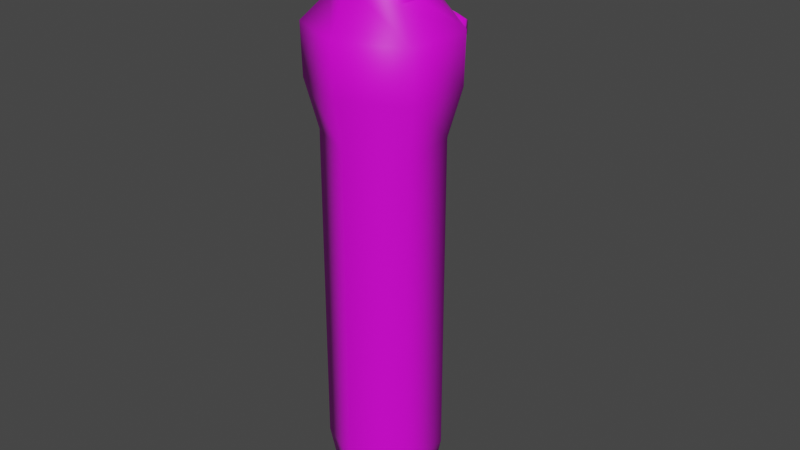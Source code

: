 # Source: enemy_008.blend  (saved by Blender 3.0.42; exported with 4.5.12 LTS)
import bpy
from mathutils import Matrix  # noqa: F401  (used for matrix-valued properties, if any)

bpy.ops.wm.read_factory_settings(use_empty=True)
scene = bpy.context.scene
scene.name = 'Scene'

# ---- collections
col_collection = bpy.data.collections.new('Collection'); scene.collection.children.link(col_collection)

# ---- images (referenced by path relative to the original .blend; pixels are not part of the script)
import os
ASSET_DIR = os.environ.get("B2B_ASSET_DIR", "")  # directory of the original .blend (textures are referenced by path, not embedded)
HERE = os.path.dirname(os.path.abspath(__file__))  # packed textures are extracted next to this script under _unpacked/

def load_image(name, relpath, width, height, colorspace="sRGB"):
    """Load a texture the original file referenced (path relative to the .blend, or extracted next to this script)."""
    p = next((c for c in (os.path.join(HERE, relpath), os.path.join(ASSET_DIR, relpath)) if relpath and os.path.exists(c)), "")
    if p:
        img = bpy.data.images.load(p, check_existing=True)
        img.name = name
    else:  # same state as the original file: an image datablock whose file is absent (Cycles renders it pink)
        img = bpy.data.images.new(name, width, height)
        img.source = "FILE"
        img.filepath = "//" + (relpath or name)
    img.colorspace_settings.name = colorspace
    return img
img_untitled = load_image('Untitled', '', 1024, 1024, 'sRGB')

# ---- materials (node trees are filled in below, after node groups)
mat_material = bpy.data.materials.new('Material')
mat_material.use_transparent_shadow = False

# ---- material node trees
mat_material.use_nodes = True; mat_material.node_tree.nodes.clear()
_N = mat_material.node_tree.nodes; _L = mat_material.node_tree.links
n0 = _N.new('ShaderNodeOutputMaterial'); n0.name = 'Material Output'; n0.location = (300, 300)
n1 = _N.new('ShaderNodeTexImage'); n1.name = 'Image Texture'; n1.location = (-272, 286)
n1.image = img_untitled
n2 = _N.new('ShaderNodeBsdfPrincipled'); n2.name = 'Principled BSDF'; n2.location = (10, 300)
n2.distribution = 'GGX'
n2.subsurface_method = 'RANDOM_WALK_SKIN'
n2.inputs[3].default_value = 1.45
n2.inputs[27].default_value = (0.0, 0.0, 0.0, 1.0)
n2.inputs[28].default_value = 1.0
_L.new(n2.outputs[0], n0.inputs[0])
_L.new(n1.outputs[0], n2.inputs[0])
n0.is_active_output = True

# ---- world
world_world = bpy.data.worlds.new('World'); scene.world = world_world
world_world.use_nodes = True; world_world.node_tree.nodes.clear()
_N = world_world.node_tree.nodes; _L = world_world.node_tree.links
n0 = _N.new('ShaderNodeOutputWorld'); n0.name = 'World Output'; n0.location = (300, 300)
n1 = _N.new('ShaderNodeBackground'); n1.name = 'Background'; n1.location = (10, 300)
n1.inputs[0].default_value = (0.05088, 0.05088, 0.05088, 1.0)
_L.new(n1.outputs[0], n0.inputs[0])
n0.is_active_output = True
world_world.color = (0.05088, 0.05088, 0.05088)
world_world.use_sun_shadow = False
world_world.sun_shadow_jitter_overblur = 0.0

# ---- meshes
me_cube = bpy.data.meshes.new('Cube')
me_cube.from_pydata([(0.2538, -0.1426, 1.861), (0.06671, -0.03748, 0.002216), (-0.2538, -0.1426, 1.861), (-0.06671, -0.03748, 0.002216), (0.2538, 0.1426, 1.861), (0.06671, 0.03748, 0.002216), (-0.2538, 0.1426, 1.861), (-0.06671, 0.03748, 0.002216), (0.2063, -0.1159, 0.3027), (-0.2063, 0.1159, 0.3027), (-0.2063, -0.1159, 0.3027), (0.2063, 0.1159, 0.3027), (0.1732, -0.09732, 0.1141), (-0.1732, -0.09732, 0.1141), (0.1732, 0.09732, 0.1141), (-0.1732, 0.09732, 0.1141), (3.725e-09, 0.07057, 0.002216), (-2.26e-08, -0.2513, 1.861), (-3.725e-09, -0.07057, 0.002216), (-1.863e-08, -0.2183, 0.3027), (1.118e-08, 0.2183, 0.3027), (1.118e-08, 0.1832, 0.1141), (-3.725e-09, -0.1832, 0.1141), (-7.451e-09, -0.177, 2.248), (0.1557, -0.08754, 2.188), (-0.0004849, 0.1914, 2.25), (0.155, 0.08796, 2.188), (-9.313e-09, 0.03951, 2.322), (0.1618, 0.009369, 2.188), (-7.451e-09, -0.1797, 2.475), (0.1477, -0.1675, 2.441), (0.0, 0.1487, 2.495), (0.1623, 0.1118, 2.462), (-7.451e-09, 0.0796, 2.498), (0.1626, 0.05259, 2.462), (0.1493, -0.03869, 2.178), (0.1515, -0.09385, 2.436), (-7.451e-09, -0.1069, 2.466), (0.1488, 0.01838, 2.192), (0.1498, -0.03854, 2.437), (-7.451e-09, -0.05243, 2.466), (0.1564, 0.01585, 2.164), (-7.451e-09, 0.08426, 2.484), (0.1571, 0.05337, 2.451), (0.1521, -0.02763, 2.177), (-8.382e-09, 0.02157, 2.484), (0.1571, -0.002739, 2.451), (-8.382e-09, -0.02084, 2.322), (0.1599, -0.0139, 2.188), (0.1567, -0.09829, 2.444), (-7.451e-09, -0.1092, 2.478), (-0.1557, -0.08754, 2.188), (-0.155, 0.08796, 2.188), (-0.1618, 0.009369, 2.188), (-0.1477, -0.1675, 2.441), (-0.1623, 0.1118, 2.462), (-0.1626, 0.05259, 2.462), (-0.1493, -0.03869, 2.178), (-0.1515, -0.09385, 2.436), (-0.1488, 0.01838, 2.192), (-0.1498, -0.03854, 2.437), (-0.1564, 0.01585, 2.164), (-0.1571, 0.05337, 2.451), (-0.1521, -0.02763, 2.177), (-0.1571, -0.002739, 2.451), (-0.1599, -0.0139, 2.188), (-0.1567, -0.09829, 2.444), (0.2063, -0.1159, 1.664), (-0.2063, 0.1159, 1.664), (-0.2063, -0.1159, 1.664), (0.2063, 0.1159, 1.664), (-1.863e-08, -0.2183, 1.664), (1.118e-08, 0.2183, 1.664), (-0.0005939, 0.2098, 2.224), (-0.2581, 0.145, 2.07), (0.2581, 0.145, 2.07), (0.2581, -0.145, 2.07), (-2.28e-08, -0.2559, 2.07), (-0.2581, -0.145, 2.07), (5.48e-09, 0.3036, 1.92), (0.05498, 0.2922, 1.935), (-0.05498, 0.2922, 1.935), (5.624e-09, 0.3036, 2.011), (0.05591, 0.2924, 1.995), (-0.05591, 0.2924, 1.995), (5.237e-09, 0.3561, 1.926), (0.03623, 0.3561, 1.939), (-0.03623, 0.3561, 1.939), (5.372e-09, 0.3561, 2.005), (0.03684, 0.3561, 1.991), (-0.03684, 0.3561, 1.991), (5.237e-09, 0.4513, 1.926), (0.03623, 0.4513, 1.939), (-0.03623, 0.4513, 1.939), (5.372e-09, 0.4513, 2.005), (0.03684, 0.4513, 1.991), (-0.03684, 0.4513, 1.991), (0.05949, 0.4037, 1.923), (0.0605, 0.4037, 2.008), (-0.05949, 0.4037, 1.923), (8.201e-09, 0.4037, 1.9), (8.423e-09, 0.4037, 2.03), (-0.0605, 0.4037, 2.008)], [], [(67, 71, 19, 8), (23, 77, 76, 24), (69, 2, 6, 68), (72, 4, 70), (14, 11, 8, 12), (22, 19, 10, 13), (21, 20, 11, 14), (13, 10, 9, 15), (3, 13, 15, 7), (16, 21, 14, 5), (18, 22, 13, 3), (5, 14, 12, 1), (1, 12, 22, 18), (7, 15, 21, 16), (15, 9, 20, 21), (68, 72, 20, 9), (12, 8, 19, 22), (51, 78, 77, 23), (26, 32, 34, 28), (73, 25, 26), (30, 49, 50, 29), (24, 30, 29, 23), (34, 32, 31, 33), (25, 31, 32, 26), (28, 34, 33, 27), (36, 35, 38, 39), (37, 36, 39, 40), (41, 43, 46, 44), (43, 42, 45, 46), (47, 50, 49, 48), (24, 48, 49, 30), (47, 48, 28, 27), (26, 75, 73), (52, 74, 78, 51, 65, 53), (52, 53, 56, 55), (73, 52, 25), (54, 29, 50, 66), (51, 23, 29, 54), (56, 33, 31, 55), (25, 52, 55, 31), (53, 27, 33, 56), (58, 60, 59, 57), (37, 40, 60, 58), (61, 63, 64, 62), (62, 64, 45, 42), (47, 65, 66, 50), (51, 54, 66, 65), (26, 28, 48, 24, 76, 75), (47, 27, 53, 65), (78, 74, 6, 2), (75, 83, 82, 73), (73, 82, 84, 74), (77, 78, 2, 17), (76, 77, 17, 0), (73, 74, 52), (71, 17, 2, 69), (11, 70, 67, 8), (70, 4, 0, 67), (19, 71, 69, 10), (20, 72, 70, 11), (10, 69, 68, 9), (6, 72, 68), (4, 75, 76, 0), (6, 81, 79, 72), (4, 80, 83, 75), (74, 84, 81, 6), (80, 79, 85, 86), (81, 84, 90, 87), (100, 99, 93, 91), (98, 97, 92, 95), (84, 82, 88, 90), (83, 80, 86, 89), (79, 81, 87, 85), (82, 83, 89, 88), (101, 98, 95, 94), (99, 102, 96, 93), (97, 100, 91, 92), (102, 101, 94, 96), (90, 88, 101, 102), (86, 85, 100, 97), (87, 90, 102, 99), (88, 89, 98, 101), (89, 86, 97, 98), (85, 87, 99, 100), (96, 94, 95, 92, 91, 93), (0, 17, 71, 67), (5, 1, 18, 3, 7, 16), (4, 72, 79, 80)])
me_cube.polygons.foreach_set('use_smooth', [True] * 88)
_uv = me_cube.uv_layers.new(name='UVMap')
_uv.uv.foreach_set('vector', [0.0003076, 0.1002, 0.0003076, 0.0003076, 0.5905, 0.0003075, 0.5905, 0.1002, 0.0003075, 0.7212, 0.08228, 0.7212, 0.07636, 0.8401, 0.01161, 0.8041, 0.6845, 0.0003075, 0.7741, 0.02332, 0.724, 0.1358, 0.6453, 0.09767, 0.5911, 0.377, 0.723, 0.4311, 0.6439, 0.4678, 0.08336, 0.934, 0.0003075, 0.9421, 0.0003075, 0.8415, 0.08336, 0.8496, 0.9168, 0.7765, 0.9997, 0.7698, 0.9997, 0.8696, 0.9168, 0.8604, 0.9168, 0.676, 0.9997, 0.6693, 0.9997, 0.7691, 0.9168, 0.7599, 0.4785, 0.8321, 0.5616, 0.824, 0.5616, 0.9246, 0.4785, 0.9165, 0.4116, 0.858, 0.4785, 0.8321, 0.4785, 0.9165, 0.4116, 0.8905, 0.8514, 0.6977, 0.9168, 0.676, 0.9168, 0.7599, 0.8514, 0.73, 0.8514, 0.7982, 0.9168, 0.7765, 0.9168, 0.8604, 0.8514, 0.8305, 0.1503, 0.9081, 0.08336, 0.934, 0.08336, 0.8496, 0.1503, 0.8756, 0.2606, 0.8918, 0.3259, 0.862, 0.3259, 0.9458, 0.2606, 0.9241, 0.8514, 0.6079, 0.9168, 0.578, 0.9168, 0.6619, 0.8514, 0.6402, 0.9168, 0.578, 0.9997, 0.5688, 0.9997, 0.6686, 0.9168, 0.6619, 0.0003076, 0.4005, 0.0003076, 0.3006, 0.5905, 0.3006, 0.5905, 0.4005, 0.3259, 0.862, 0.4088, 0.8527, 0.4088, 0.9526, 0.3259, 0.9458, 0.01161, 0.6383, 0.07636, 0.6024, 0.08228, 0.7212, 0.0003075, 0.7212, 0.2689, 0.8181, 0.3858, 0.7938, 0.3888, 0.8193, 0.2731, 0.8521, 0.2606, 0.7265, 0.2754, 0.7266, 0.2689, 0.8181, 0.4463, 0.7749, 0.4167, 0.7827, 0.4116, 0.7125, 0.4413, 0.7125, 0.5628, 0.7912, 0.4463, 0.7749, 0.4413, 0.7125, 0.5338, 0.7125, 0.4102, 0.7982, 0.3858, 0.7938, 0.3835, 0.7274, 0.4109, 0.7276, 0.2754, 0.7266, 0.3835, 0.7274, 0.3858, 0.7938, 0.2689, 0.8181, 0.6971, 0.7639, 0.5988, 0.7291, 0.5911, 0.6718, 0.6769, 0.6672, 0.8007, 0.68, 0.8261, 0.5688, 0.8508, 0.5751, 0.8247, 0.6809, 0.7949, 0.747, 0.8007, 0.68, 0.8247, 0.6809, 0.8185, 0.747, 0.9353, 0.3886, 0.9191, 0.264, 0.9435, 0.264, 0.9543, 0.3829, 0.9191, 0.264, 0.9058, 0.1945, 0.9329, 0.1945, 0.9435, 0.264, 0.7078, 0.6656, 0.7943, 0.661, 0.7943, 0.7154, 0.7058, 0.7631, 0.5628, 0.7912, 0.5682, 0.8234, 0.4499, 0.8056, 0.4463, 0.7749, 0.7078, 0.6656, 0.7058, 0.7631, 0.6971, 0.7639, 0.6769, 0.6672, 0.8577, 0.3741, 0.7974, 0.3999, 0.8498, 0.2832, 0.858, 0.1927, 0.7978, 0.1671, 0.8605, 0.06787, 0.9051, 0.1287, 0.8856, 0.1559, 0.8793, 0.1644, 0.2699, 0.6354, 0.2743, 0.6015, 0.3898, 0.6356, 0.3865, 0.6611, 0.2606, 0.7265, 0.2699, 0.6354, 0.2754, 0.7266, 0.4463, 0.65, 0.4413, 0.7125, 0.4116, 0.7125, 0.4167, 0.6423, 0.5628, 0.6337, 0.5338, 0.7125, 0.4413, 0.7125, 0.4463, 0.65, 0.4109, 0.657, 0.4109, 0.7276, 0.3835, 0.7274, 0.3865, 0.6611, 0.2754, 0.7266, 0.2699, 0.6354, 0.3865, 0.6611, 0.3835, 0.7274, 0.6867, 0.5689, 0.6769, 0.6672, 0.5911, 0.6718, 0.5927, 0.614, 0.8007, 0.814, 0.8247, 0.8131, 0.8508, 0.9189, 0.8261, 0.9253, 0.7949, 0.747, 0.8185, 0.747, 0.8247, 0.8131, 0.8007, 0.814, 0.9353, 0.0003075, 0.9543, 0.006069, 0.9435, 0.1249, 0.9191, 0.1249, 0.9191, 0.1249, 0.9435, 0.1249, 0.9329, 0.1945, 0.9058, 0.1945, 0.7078, 0.6656, 0.6955, 0.5688, 0.7885, 0.6068, 0.7943, 0.661, 0.5628, 0.6337, 0.4463, 0.65, 0.4499, 0.6193, 0.5682, 0.6015, 0.8577, 0.3741, 0.8792, 0.4026, 0.8855, 0.4111, 0.9051, 0.4384, 0.8605, 0.4995, 0.7974, 0.3999, 0.7078, 0.6656, 0.6769, 0.6672, 0.6867, 0.5689, 0.6955, 0.5688, 0.8605, 0.06787, 0.7978, 0.1671, 0.724, 0.1358, 0.7741, 0.02332, 0.7974, 0.3999, 0.7356, 0.3108, 0.7403, 0.2833, 0.8498, 0.2832, 0.8498, 0.2832, 0.7403, 0.2833, 0.7357, 0.2559, 0.7978, 0.1671, 0.08228, 0.7212, 0.07636, 0.6024, 0.1698, 0.6015, 0.169, 0.7212, 0.07636, 0.8401, 0.08228, 0.7212, 0.169, 0.7212, 0.1698, 0.8409, 0.8498, 0.2832, 0.7978, 0.1671, 0.858, 0.1927, 0.2552, 0.7212, 0.169, 0.7212, 0.1698, 0.6015, 0.2599, 0.6184, 0.5905, 0.2007, 0.0003075, 0.2007, 0.0003076, 0.1002, 0.5905, 0.1002, 0.6439, 0.4678, 0.723, 0.4311, 0.7737, 0.5444, 0.6813, 0.5682, 0.5905, 0.6009, 0.0003076, 0.6009, 0.0003075, 0.501, 0.5905, 0.501, 0.5905, 0.3006, 0.0003076, 0.3006, 0.0003075, 0.2007, 0.5905, 0.2007, 0.5905, 0.501, 0.0003075, 0.501, 0.0003076, 0.4005, 0.5905, 0.4005, 0.724, 0.1358, 0.5912, 0.1882, 0.6453, 0.09767, 0.723, 0.4311, 0.7974, 0.3999, 0.8605, 0.4995, 0.7737, 0.5444, 0.724, 0.1358, 0.711, 0.2458, 0.6908, 0.2638, 0.5912, 0.1882, 0.723, 0.4311, 0.7108, 0.3207, 0.7356, 0.3108, 0.7974, 0.3999, 0.7978, 0.1671, 0.7357, 0.2559, 0.711, 0.2458, 0.724, 0.1358, 0.5911, 0.8016, 0.6123, 0.7865, 0.6301, 0.8033, 0.6172, 0.8158, 0.7301, 0.767, 0.749, 0.7863, 0.7261, 0.8062, 0.7096, 0.7895, 0.6463, 0.8187, 0.6646, 0.8005, 0.6751, 0.8233, 0.661, 0.8326, 0.6598, 0.886, 0.6309, 0.8605, 0.6525, 0.8473, 0.6701, 0.8628, 0.749, 0.8827, 0.729, 0.8971, 0.7124, 0.8814, 0.7245, 0.8695, 0.6195, 0.923, 0.5991, 0.9052, 0.6205, 0.8835, 0.6381, 0.8991, 0.6123, 0.7865, 0.6263, 0.7645, 0.6419, 0.7899, 0.6301, 0.8033, 0.729, 0.8971, 0.7156, 0.9179, 0.7012, 0.8941, 0.7124, 0.8814, 0.6972, 0.867, 0.6798, 0.8843, 0.6701, 0.8628, 0.6834, 0.8539, 0.6872, 0.8011, 0.7142, 0.8286, 0.6916, 0.8401, 0.6751, 0.8233, 0.6291, 0.838, 0.6463, 0.8187, 0.661, 0.8326, 0.6525, 0.8473, 0.7136, 0.8487, 0.6972, 0.867, 0.6834, 0.8539, 0.6916, 0.8401, 0.7245, 0.8695, 0.7124, 0.8814, 0.6972, 0.867, 0.7136, 0.8487, 0.6172, 0.8158, 0.6301, 0.8033, 0.6463, 0.8187, 0.6291, 0.838, 0.7096, 0.7895, 0.7261, 0.8062, 0.7142, 0.8286, 0.6872, 0.8011, 0.7124, 0.8814, 0.7012, 0.8941, 0.6798, 0.8843, 0.6972, 0.867, 0.6381, 0.8991, 0.6205, 0.8835, 0.6309, 0.8605, 0.6598, 0.886, 0.6301, 0.8033, 0.6419, 0.7899, 0.6646, 0.8005, 0.6463, 0.8187, 0.6916, 0.8401, 0.6834, 0.8539, 0.6701, 0.8628, 0.6525, 0.8473, 0.661, 0.8326, 0.6751, 0.8233, 0.1698, 0.8409, 0.169, 0.7212, 0.2552, 0.7212, 0.2599, 0.824, 0.151, 0.8884, 0.151, 0.8559, 0.1799, 0.8415, 0.2088, 0.8559, 0.2088, 0.8884, 0.1799, 0.9027, 0.723, 0.4311, 0.5911, 0.377, 0.6909, 0.3027, 0.7108, 0.3207])
me_cube.materials.append(mat_material)
me_cube.use_remesh_preserve_volume = False
me_cube.use_remesh_preserve_attributes = False
me_cube.use_mirror_vertex_groups = False
me_cube.update()
arm_armature = bpy.data.armatures.new('Armature')  # bones are not reproduced

# ---- objects
ob_enemy_008 = bpy.data.objects.new('enemy_008', me_cube)
ob_armature = bpy.data.objects.new('Armature', arm_armature)

# ---- transforms, parenting, visibility, modifiers, constraints
ob_enemy_008.parent = ob_armature
ob_enemy_008.matrix_parent_inverse = Matrix(((1.0, -0.0, 0.0, -0.0), (-0.0, 1.0, -0.0, 0.0), (0.0, -0.0, 1.0, -0.1542), (-0.0, 0.0, -0.0, 1.0)))
ob_enemy_008.location = (0.0, 0.0, 0.0)
ob_enemy_008.lock_rotations_4d = False
ob_enemy_008.empty_display_type = 'ARROWS'
ob_enemy_008.lineart.crease_threshold = 0.0
_vg = ob_enemy_008.vertex_groups.new(name='spine')
for _i, _w in zip([1, 3, 5, 7, 8, 9, 10, 11, 12, 13, 14, 15, 16, 18, 19, 20, 21, 22], [0.999, 0.999, 0.999, 0.999, 0.9879, 0.9879, 0.988, 0.988, 0.9971, 0.9971, 0.9971, 0.9971, 0.9991, 0.999, 0.989, 0.989, 0.9975, 0.9976]): _vg.add([_i], _w, 'REPLACE')
_vg = ob_enemy_008.vertex_groups.new(name='spine.001')
_vg = ob_enemy_008.vertex_groups.new(name='spine.002')
_vg = ob_enemy_008.vertex_groups.new(name='head')
for _i, _w in zip([0, 2, 4, 6, 17, 23, 24, 25, 26, 28, 48, 51, 52, 53, 65, 67, 68, 69, 70, 71, 72, 73, 74, 75, 76, 77, 78, 79, 80, 81, 82, 83, 84, 85, 86, 87, 88, 89, 90, 91, 92, 93, 94, 95, 96, 97, 98, 99, 100, 101, 102], [0.9274, 0.9241, 0.9227, 0.9232, 0.9398, 0.004112, 0.166, 0.02746, 0.1595, 0.1807, 0.1763, 0.1603, 0.1623, 0.1799, 0.1744, 0.9822, 0.9818, 0.9821, 0.9819, 0.9846, 0.9832, 0.6978, 0.7218, 0.7194, 0.7335, 0.7542, 0.7234, 0.8262, 0.8138, 0.8175, 0.7844, 0.7973, 0.8012, 0.806, 0.8074, 0.8084, 0.7956, 0.8013, 0.8025, 0.8106, 0.8123, 0.8097, 0.8088, 0.8104, 0.8098, 0.8092, 0.806, 0.8086, 0.8085, 0.8038, 0.806]): _vg.add([_i], _w, 'REPLACE')
_vg = ob_enemy_008.vertex_groups.new(name='upper_mouth')
for _i, _w in zip([0, 2, 4, 6, 17, 23, 24, 25, 26, 27, 28, 29, 30, 31, 32, 33, 34, 35, 36, 37, 38, 39, 40, 41, 42, 43, 44, 45, 46, 47, 48, 49, 50, 51, 52, 53, 54, 55, 56, 57, 58, 59, 60, 61, 62, 63, 64, 65, 66, 67, 68, 69, 70, 71, 72, 73, 74, 75, 76, 77, 78, 79, 80, 81, 82, 83, 84, 85, 86, 87, 88, 89, 90, 91, 92, 93, 94, 95, 96, 97, 98, 99, 100, 101, 102], [0.0, 0.0, 0.0, 0.0, 0.0, 0.0, 0.0, 1.0, 1.0, 1.0, 1.0, 0.0, 0.0, 1.0, 1.0, 1.0, 1.0, 0.0, 0.0, 0.0, 0.0, 0.0, 0.0, 1.0, 1.0, 1.0, 1.0, 1.0, 1.0, 0.0, 0.0, 0.0, 0.0, 0.0, 1.0, 1.0, 0.0, 1.0, 1.0, 0.0, 0.0, 0.0, 0.0, 1.0, 1.0, 1.0, 1.0, 0.0, 0.0, 0.0, 0.0, 0.0, 0.0, 0.0, 0.0, 0.0, 0.0, 0.0, 0.0, 0.0, 0.0, 0.0, 0.0, 0.0, 0.0, 0.0, 0.0, 0.0, 0.0, 0.0, 0.0, 0.0, 0.0, 0.0, 0.0, 0.0, 0.0, 0.0, 0.0, 0.0, 0.0, 0.0, 0.0, 0.0, 0.0]): _vg.add([_i], _w, 'REPLACE')
_vg = ob_enemy_008.vertex_groups.new(name='lower_mouth')
for _i, _w in zip([0, 2, 4, 6, 17, 23, 24, 25, 26, 27, 28, 29, 30, 31, 32, 33, 34, 35, 36, 37, 38, 39, 40, 41, 42, 43, 44, 45, 46, 47, 48, 49, 50, 51, 52, 53, 54, 55, 56, 57, 58, 59, 60, 61, 62, 63, 64, 65, 66, 67, 68, 69, 70, 71, 72, 73, 74, 75, 76, 77, 78, 79, 80, 81, 82, 83, 84, 85, 86, 87, 88, 89, 90, 91, 92, 93, 94, 95, 96, 97, 98, 99, 100, 101, 102], [0.0, 0.0, 0.0, 0.0, 0.0, 1.0, 1.0, 0.0, 0.0, 0.0, 0.0, 1.0, 1.0, 0.0, 0.0, 0.0, 0.0, 1.0, 1.0, 1.0, 1.0, 1.0, 1.0, 0.0, 0.0, 0.0, 0.0, 0.0, 0.0, 1.0, 1.0, 1.0, 1.0, 1.0, 0.0, 0.0, 1.0, 0.0, 0.0, 1.0, 1.0, 1.0, 1.0, 0.0, 0.0, 0.0, 0.0, 1.0, 1.0, 0.0, 0.0, 0.0, 0.0, 0.0, 0.0, 0.0, 0.0, 0.0, 0.0, 0.0, 0.0, 0.0, 0.0, 0.0, 0.0, 0.0, 0.0, 0.0, 0.0, 0.0, 0.0, 0.0, 0.0, 0.0, 0.0, 0.0, 0.0, 0.0, 0.0, 0.0, 0.0, 0.0, 0.0, 0.0, 0.0]): _vg.add([_i], _w, 'REPLACE')
_m = ob_enemy_008.modifiers.new('Armature', 'ARMATURE')
_m.object = ob_armature
ob_armature.location = (0.0, 0.0, 0.1542)
ob_armature.show_in_front = True

# ---- collection membership
col_collection.objects.link(ob_enemy_008)
col_collection.objects.link(ob_armature)

# ---- scene / render settings (as saved in the file)
scene.frame_start = 1; scene.frame_end = 250; scene.frame_set(1)
scene.render.engine = 'BLENDER_EEVEE_NEXT'
scene.cycles.sampling_pattern = 'TABULATED_SOBOL'
scene.cycles.use_light_tree = False
scene.view_settings.view_transform = 'Filmic'
bpy.context.view_layer.update()

# ---- added for rendering (the .blend has no active camera and no usable light): camera, sun
cam_auto = bpy.data.cameras.new('AutoCamera')
cam_auto.lens = 50.0
cam_auto.sensor_width = 36.0
cam_auto.clip_end = 1000.0
ob_auto_camera = bpy.data.objects.new('AutoCamera', cam_auto)
scene.collection.objects.link(ob_auto_camera)
ob_auto_camera.location = (2.4469, -2.83856, 3.20749)
ob_auto_camera.rotation_euler = (1.09748, -7.21219e-08, 0.694738)
scene.camera = ob_auto_camera
light_auto_sun = bpy.data.lights.new('AutoSun', 'SUN')
light_auto_sun.energy = 3.0
light_auto_sun.angle = 0.0523599
ob_auto_sun = bpy.data.objects.new('AutoSun', light_auto_sun)
scene.collection.objects.link(ob_auto_sun)
ob_auto_sun.rotation_euler = (0.872665, 0.174533, 0.523599)
bpy.context.view_layer.update()
